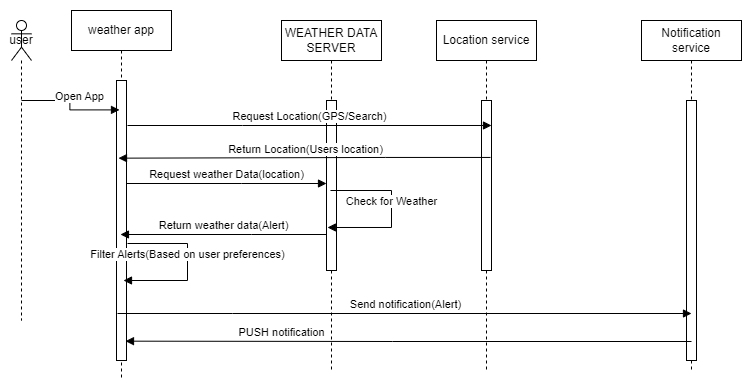

The diagram above was exported from draw.io. Its source (the exported page's mxGraphModel, read from the mxfile embedded in the PNG):
<mxGraphModel dx="2767" dy="820" grid="1" gridSize="10" guides="1" tooltips="1" connect="1" arrows="1" fold="1" page="1" pageScale="1" pageWidth="850" pageHeight="1100" math="0" shadow="0">
  <root>
    <mxCell id="0" />
    <mxCell id="1" parent="0" />
    <mxCell id="aM9ryv3xv72pqoxQDRHE-1" value="weather app" style="shape=umlLifeline;perimeter=lifelinePerimeter;whiteSpace=wrap;html=1;container=0;dropTarget=0;collapsible=0;recursiveResize=0;outlineConnect=0;portConstraint=eastwest;newEdgeStyle={&quot;edgeStyle&quot;:&quot;elbowEdgeStyle&quot;,&quot;elbow&quot;:&quot;vertical&quot;,&quot;curved&quot;:0,&quot;rounded&quot;:0};" parent="1" vertex="1">
      <mxGeometry x="10" y="30" width="100" height="370" as="geometry" />
    </mxCell>
    <mxCell id="aM9ryv3xv72pqoxQDRHE-2" value="" style="html=1;points=[];perimeter=orthogonalPerimeter;outlineConnect=0;targetShapes=umlLifeline;portConstraint=eastwest;newEdgeStyle={&quot;edgeStyle&quot;:&quot;elbowEdgeStyle&quot;,&quot;elbow&quot;:&quot;vertical&quot;,&quot;curved&quot;:0,&quot;rounded&quot;:0};" parent="aM9ryv3xv72pqoxQDRHE-1" vertex="1">
      <mxGeometry x="45" y="70" width="10" height="280" as="geometry" />
    </mxCell>
    <mxCell id="aM9ryv3xv72pqoxQDRHE-5" value="WEATHER DATA SERVER" style="shape=umlLifeline;perimeter=lifelinePerimeter;whiteSpace=wrap;html=1;container=0;dropTarget=0;collapsible=0;recursiveResize=0;outlineConnect=0;portConstraint=eastwest;newEdgeStyle={&quot;edgeStyle&quot;:&quot;elbowEdgeStyle&quot;,&quot;elbow&quot;:&quot;vertical&quot;,&quot;curved&quot;:0,&quot;rounded&quot;:0};" parent="1" vertex="1">
      <mxGeometry x="220" y="40" width="100" height="350" as="geometry" />
    </mxCell>
    <mxCell id="aM9ryv3xv72pqoxQDRHE-6" value="" style="html=1;points=[];perimeter=orthogonalPerimeter;outlineConnect=0;targetShapes=umlLifeline;portConstraint=eastwest;newEdgeStyle={&quot;edgeStyle&quot;:&quot;elbowEdgeStyle&quot;,&quot;elbow&quot;:&quot;vertical&quot;,&quot;curved&quot;:0,&quot;rounded&quot;:0};" parent="aM9ryv3xv72pqoxQDRHE-5" vertex="1">
      <mxGeometry x="45" y="80" width="10" height="170" as="geometry" />
    </mxCell>
    <mxCell id="nvIJeOLln7dTSAQlbLmN-25" value="Check for Weather" style="html=1;verticalAlign=bottom;endArrow=block;edgeStyle=elbowEdgeStyle;elbow=horizontal;curved=0;rounded=0;entryX=0.1;entryY=0.747;entryDx=0;entryDy=0;entryPerimeter=0;" parent="aM9ryv3xv72pqoxQDRHE-5" source="aM9ryv3xv72pqoxQDRHE-5" target="aM9ryv3xv72pqoxQDRHE-6" edge="1">
      <mxGeometry relative="1" as="geometry">
        <mxPoint x="71" y="183" as="sourcePoint" />
        <Array as="points">
          <mxPoint x="110" y="170" />
        </Array>
        <mxPoint x="255.5" y="183" as="targetPoint" />
        <mxPoint as="offset" />
      </mxGeometry>
    </mxCell>
    <mxCell id="aM9ryv3xv72pqoxQDRHE-7" value="Request weather Data(location)" style="html=1;verticalAlign=bottom;endArrow=block;edgeStyle=elbowEdgeStyle;elbow=horizontal;curved=0;rounded=0;" parent="1" edge="1">
      <mxGeometry relative="1" as="geometry">
        <mxPoint x="65" y="203" as="sourcePoint" />
        <Array as="points">
          <mxPoint x="180" y="203" />
        </Array>
        <mxPoint x="265" y="203" as="targetPoint" />
        <mxPoint as="offset" />
      </mxGeometry>
    </mxCell>
    <mxCell id="aM9ryv3xv72pqoxQDRHE-9" value="Return weather data(Alert)" style="html=1;verticalAlign=bottom;endArrow=block;edgeStyle=elbowEdgeStyle;elbow=vertical;curved=0;rounded=0;" parent="1" target="aM9ryv3xv72pqoxQDRHE-1" edge="1">
      <mxGeometry relative="1" as="geometry">
        <mxPoint x="265" y="254" as="sourcePoint" />
        <Array as="points">
          <mxPoint x="190" y="254" />
        </Array>
        <mxPoint x="70" y="250" as="targetPoint" />
      </mxGeometry>
    </mxCell>
    <mxCell id="nvIJeOLln7dTSAQlbLmN-10" value="user" style="shape=umlLifeline;perimeter=lifelinePerimeter;whiteSpace=wrap;html=1;container=1;dropTarget=0;collapsible=0;recursiveResize=0;outlineConnect=0;portConstraint=eastwest;newEdgeStyle={&quot;curved&quot;:0,&quot;rounded&quot;:0};participant=umlActor;" parent="1" vertex="1">
      <mxGeometry x="-50" y="40" width="20" height="300" as="geometry" />
    </mxCell>
    <mxCell id="nvIJeOLln7dTSAQlbLmN-16" value="Open App" style="html=1;verticalAlign=bottom;endArrow=block;edgeStyle=elbowEdgeStyle;elbow=horizontal;curved=0;rounded=0;entryX=0.3;entryY=0.105;entryDx=0;entryDy=0;entryPerimeter=0;" parent="1" target="aM9ryv3xv72pqoxQDRHE-2" edge="1">
      <mxGeometry y="10" relative="1" as="geometry">
        <mxPoint x="-40" y="120" as="sourcePoint" />
        <Array as="points" />
        <mxPoint x="35" y="120" as="targetPoint" />
        <mxPoint as="offset" />
      </mxGeometry>
    </mxCell>
    <mxCell id="nvIJeOLln7dTSAQlbLmN-17" value="Location service" style="shape=umlLifeline;perimeter=lifelinePerimeter;whiteSpace=wrap;html=1;container=0;dropTarget=0;collapsible=0;recursiveResize=0;outlineConnect=0;portConstraint=eastwest;newEdgeStyle={&quot;edgeStyle&quot;:&quot;elbowEdgeStyle&quot;,&quot;elbow&quot;:&quot;vertical&quot;,&quot;curved&quot;:0,&quot;rounded&quot;:0};" parent="1" vertex="1">
      <mxGeometry x="375" y="40" width="100" height="350" as="geometry" />
    </mxCell>
    <mxCell id="nvIJeOLln7dTSAQlbLmN-18" value="" style="html=1;points=[];perimeter=orthogonalPerimeter;outlineConnect=0;targetShapes=umlLifeline;portConstraint=eastwest;newEdgeStyle={&quot;edgeStyle&quot;:&quot;elbowEdgeStyle&quot;,&quot;elbow&quot;:&quot;vertical&quot;,&quot;curved&quot;:0,&quot;rounded&quot;:0};" parent="nvIJeOLln7dTSAQlbLmN-17" vertex="1">
      <mxGeometry x="45" y="80" width="10" height="170" as="geometry" />
    </mxCell>
    <mxCell id="nvIJeOLln7dTSAQlbLmN-19" value="Notification service" style="shape=umlLifeline;perimeter=lifelinePerimeter;whiteSpace=wrap;html=1;container=0;dropTarget=0;collapsible=0;recursiveResize=0;outlineConnect=0;portConstraint=eastwest;newEdgeStyle={&quot;edgeStyle&quot;:&quot;elbowEdgeStyle&quot;,&quot;elbow&quot;:&quot;vertical&quot;,&quot;curved&quot;:0,&quot;rounded&quot;:0};" parent="1" vertex="1">
      <mxGeometry x="580" y="40" width="100" height="350" as="geometry" />
    </mxCell>
    <mxCell id="nvIJeOLln7dTSAQlbLmN-20" value="" style="html=1;points=[];perimeter=orthogonalPerimeter;outlineConnect=0;targetShapes=umlLifeline;portConstraint=eastwest;newEdgeStyle={&quot;edgeStyle&quot;:&quot;elbowEdgeStyle&quot;,&quot;elbow&quot;:&quot;vertical&quot;,&quot;curved&quot;:0,&quot;rounded&quot;:0};" parent="nvIJeOLln7dTSAQlbLmN-19" vertex="1">
      <mxGeometry x="45" y="80" width="10" height="260" as="geometry" />
    </mxCell>
    <mxCell id="nvIJeOLln7dTSAQlbLmN-21" value="Request Location(GPS/Search)" style="html=1;verticalAlign=bottom;endArrow=block;edgeStyle=elbowEdgeStyle;elbow=horizontal;curved=0;rounded=0;entryX=1;entryY=0.147;entryDx=0;entryDy=0;entryPerimeter=0;" parent="1" target="nvIJeOLln7dTSAQlbLmN-18" edge="1">
      <mxGeometry relative="1" as="geometry">
        <mxPoint x="66" y="145" as="sourcePoint" />
        <Array as="points">
          <mxPoint x="181" y="62" />
        </Array>
        <mxPoint x="417" y="144.99" as="targetPoint" />
      </mxGeometry>
    </mxCell>
    <mxCell id="nvIJeOLln7dTSAQlbLmN-24" value="Return Location(Users location)" style="html=1;verticalAlign=bottom;endArrow=block;edgeStyle=elbowEdgeStyle;elbow=horizontal;curved=0;rounded=0;entryX=0.8;entryY=0.353;entryDx=0;entryDy=0;entryPerimeter=0;exitX=1.5;exitY=0.335;exitDx=0;exitDy=0;exitPerimeter=0;" parent="1" edge="1">
      <mxGeometry x="0.0009" relative="1" as="geometry">
        <mxPoint x="429" y="176.95000000000005" as="sourcePoint" />
        <Array as="points">
          <mxPoint x="324" y="213" />
        </Array>
        <mxPoint x="57" y="177.65999999999997" as="targetPoint" />
        <mxPoint as="offset" />
      </mxGeometry>
    </mxCell>
    <mxCell id="nvIJeOLln7dTSAQlbLmN-26" value="Filter Alerts(Based on user preferences)" style="html=1;verticalAlign=bottom;endArrow=block;edgeStyle=elbowEdgeStyle;elbow=horizontal;curved=0;rounded=0;entryX=0.1;entryY=0.747;entryDx=0;entryDy=0;entryPerimeter=0;" parent="1" edge="1">
      <mxGeometry relative="1" as="geometry">
        <mxPoint x="66" y="263" as="sourcePoint" />
        <Array as="points">
          <mxPoint x="126" y="263" />
        </Array>
        <mxPoint x="62" y="300" as="targetPoint" />
        <mxPoint as="offset" />
      </mxGeometry>
    </mxCell>
    <mxCell id="nvIJeOLln7dTSAQlbLmN-28" value="Send notification(Alert)" style="html=1;verticalAlign=bottom;endArrow=block;edgeStyle=elbowEdgeStyle;elbow=horizontal;curved=0;rounded=0;" parent="1" edge="1">
      <mxGeometry relative="1" as="geometry">
        <mxPoint x="56" y="333" as="sourcePoint" />
        <Array as="points">
          <mxPoint x="171" y="250" />
        </Array>
        <mxPoint x="630" y="333" as="targetPoint" />
      </mxGeometry>
    </mxCell>
    <mxCell id="nvIJeOLln7dTSAQlbLmN-30" value="PUSH notification" style="html=1;verticalAlign=bottom;endArrow=block;edgeStyle=elbowEdgeStyle;elbow=horizontal;curved=0;rounded=0;entryX=0.8;entryY=0.353;entryDx=0;entryDy=0;entryPerimeter=0;" parent="1" edge="1">
      <mxGeometry x="0.4491" relative="1" as="geometry">
        <mxPoint x="630" y="361" as="sourcePoint" />
        <Array as="points">
          <mxPoint x="331" y="396" />
        </Array>
        <mxPoint x="64" y="360.65999999999997" as="targetPoint" />
        <mxPoint as="offset" />
      </mxGeometry>
    </mxCell>
  </root>
</mxGraphModel>